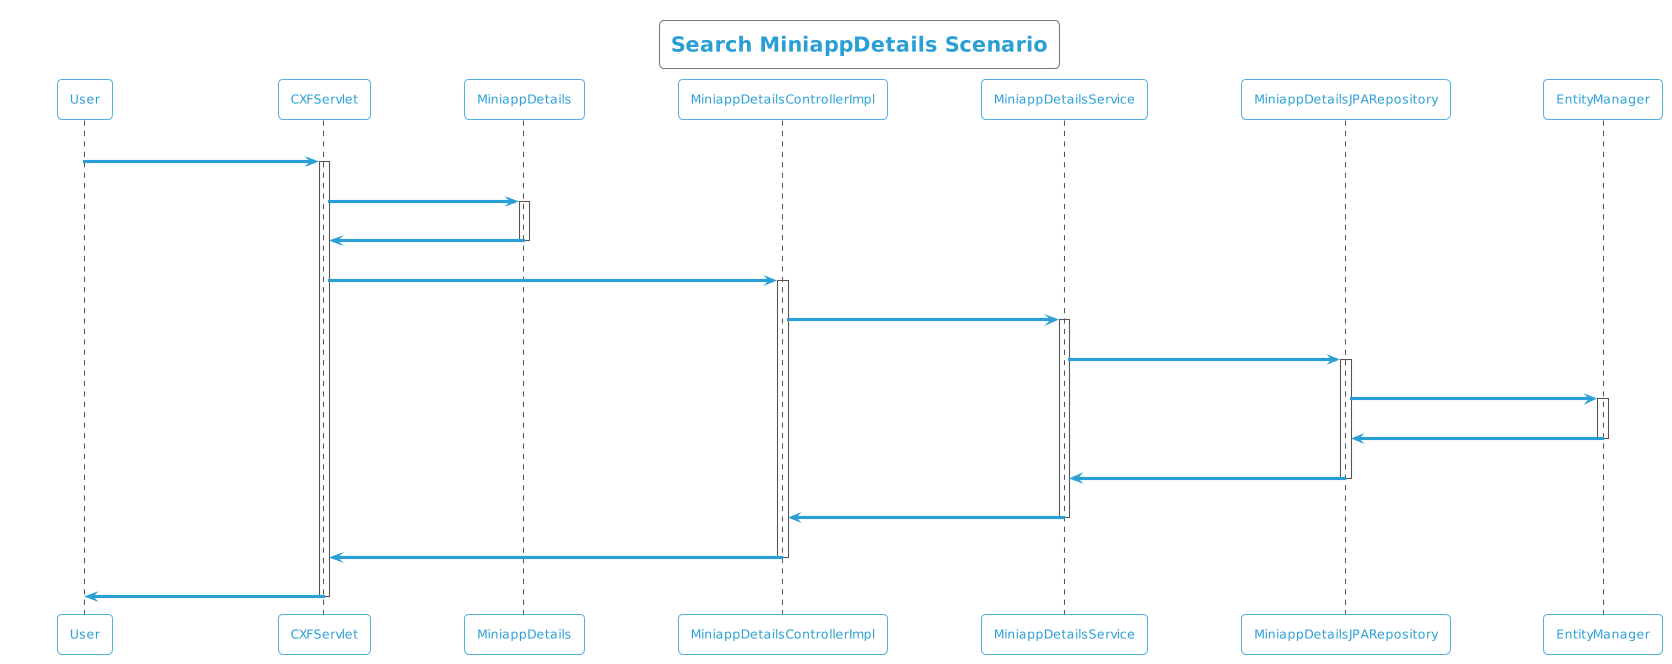

The diagram above was rendered by PlantUML. Its source (embedded in the PNG):
@startuml
!theme cyborg-outline
title Search MiniappDetails Scenario
participant User
User -> CXFServlet: GET, MiniappDetails
activate CXFServlet
CXFServlet -> MiniappDetails: << search >>
activate MiniappDetails
MiniappDetails -> CXFServlet: << instance >>
deactivate MiniappDetails
CXFServlet -> MiniappDetailsControllerImpl: search(:MiniappDetails)
activate MiniappDetailsControllerImpl
MiniappDetailsControllerImpl -> MiniappDetailsService: search(:MiniappDetails)
activate MiniappDetailsService
MiniappDetailsService -> MiniappDetailsJPARepository: search(:MiniappDetails)
activate MiniappDetailsJPARepository
MiniappDetailsJPARepository -> EntityManager: response(:MiniappDetails)
activate EntityManager
EntityManager -> MiniappDetailsJPARepository: << persisted MiniappDetails >>
deactivate EntityManager
MiniappDetailsJPARepository -> MiniappDetailsService: << persisted MiniappDetails >>
deactivate MiniappDetailsJPARepository
MiniappDetailsService -> MiniappDetailsControllerImpl: << persisted MiniappDetails >>
deactivate MiniappDetailsService
MiniappDetailsControllerImpl -> CXFServlet: << persisted MiniappDetails >>
deactivate MiniappDetailsControllerImpl
CXFServlet -> User: marshalled MiniappDetails XML
deactivate CXFServlet
@enduml